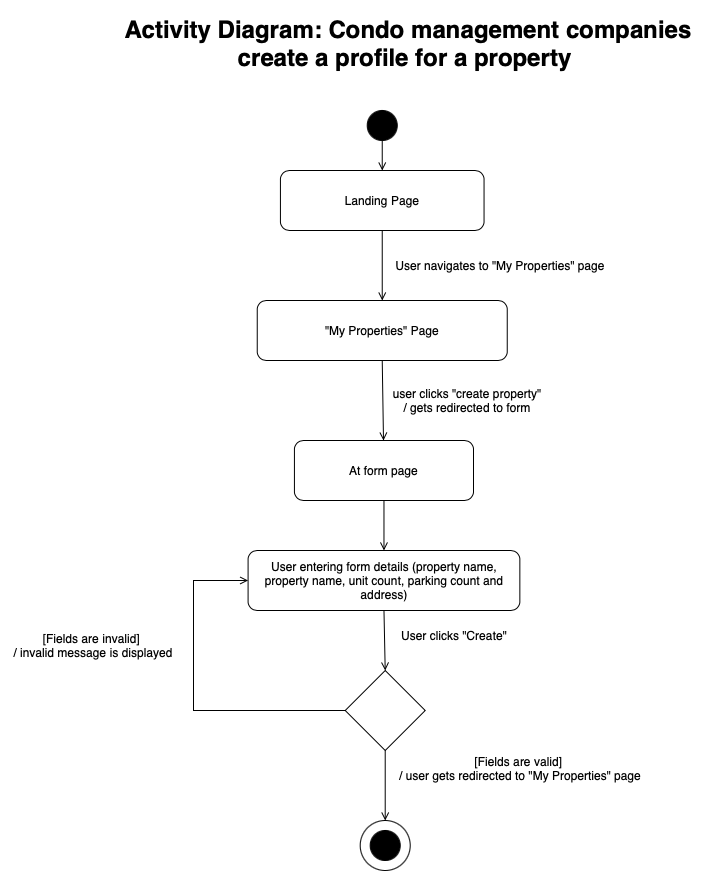

The diagram above was exported from draw.io. Its source (the exported page's mxGraphModel, read from the mxfile embedded in the PNG):
<mxGraphModel dx="954" dy="-1553" grid="1" gridSize="10" guides="1" tooltips="1" connect="1" arrows="1" fold="1" page="1" pageScale="1" pageWidth="850" pageHeight="1100" math="0" shadow="0">
  <root>
    <mxCell id="0" />
    <mxCell id="1" parent="0" />
    <mxCell id="suPCdvpp5W-ZqWj3oWCK-1" value="&lt;h1 style=&quot;text-align: center;&quot;&gt;Activity Diagram: Condo management companies create a profile for a property&amp;nbsp;&lt;/h1&gt;&lt;div&gt;&lt;br&gt;&lt;/div&gt;" style="text;html=1;strokeColor=none;fillColor=none;spacing=5;spacingTop=-20;whiteSpace=wrap;overflow=hidden;rounded=0;" parent="1" vertex="1">
      <mxGeometry x="149.37" y="2280" width="610" height="80" as="geometry" />
    </mxCell>
    <mxCell id="suPCdvpp5W-ZqWj3oWCK-2" value="" style="ellipse;whiteSpace=wrap;html=1;aspect=fixed;fillColor=#000000;" parent="1" vertex="1">
      <mxGeometry x="413.74" y="2380" width="30" height="30" as="geometry" />
    </mxCell>
    <mxCell id="suPCdvpp5W-ZqWj3oWCK-3" value="" style="endArrow=open;html=1;rounded=0;endFill=0;exitX=0.5;exitY=1;exitDx=0;exitDy=0;entryX=0.5;entryY=0;entryDx=0;entryDy=0;" parent="1" source="suPCdvpp5W-ZqWj3oWCK-2" target="suPCdvpp5W-ZqWj3oWCK-16" edge="1">
      <mxGeometry width="50" height="50" relative="1" as="geometry">
        <mxPoint x="389" y="2020" as="sourcePoint" />
        <mxPoint x="429" y="2450" as="targetPoint" />
      </mxGeometry>
    </mxCell>
    <mxCell id="suPCdvpp5W-ZqWj3oWCK-4" value="&quot;My Properties&quot; Page" style="rounded=1;whiteSpace=wrap;html=1;" parent="1" vertex="1">
      <mxGeometry x="303.74" y="2570" width="250" height="60" as="geometry" />
    </mxCell>
    <mxCell id="suPCdvpp5W-ZqWj3oWCK-5" value="" style="endArrow=open;html=1;rounded=0;endFill=0;exitX=0.5;exitY=1;exitDx=0;exitDy=0;" parent="1" source="suPCdvpp5W-ZqWj3oWCK-4" target="suPCdvpp5W-ZqWj3oWCK-6" edge="1">
      <mxGeometry width="50" height="50" relative="1" as="geometry">
        <mxPoint x="430.9250000000002" y="2660" as="sourcePoint" />
        <mxPoint x="430" y="2770" as="targetPoint" />
      </mxGeometry>
    </mxCell>
    <mxCell id="suPCdvpp5W-ZqWj3oWCK-6" value="At form page" style="rounded=1;whiteSpace=wrap;html=1;" parent="1" vertex="1">
      <mxGeometry x="340.93" y="2710" width="179.07" height="60" as="geometry" />
    </mxCell>
    <mxCell id="suPCdvpp5W-ZqWj3oWCK-7" value="" style="endArrow=open;html=1;rounded=0;endFill=0;exitX=0.5;exitY=1;exitDx=0;exitDy=0;" parent="1" source="suPCdvpp5W-ZqWj3oWCK-6" target="suPCdvpp5W-ZqWj3oWCK-8" edge="1">
      <mxGeometry width="50" height="50" relative="1" as="geometry">
        <mxPoint x="441" y="2700" as="sourcePoint" />
        <mxPoint x="429" y="2900" as="targetPoint" />
      </mxGeometry>
    </mxCell>
    <mxCell id="suPCdvpp5W-ZqWj3oWCK-8" value="User entering form details (property name, property name, unit count, parking count and address)" style="rounded=1;whiteSpace=wrap;html=1;" parent="1" vertex="1">
      <mxGeometry x="294.59" y="2820" width="271.76" height="60" as="geometry" />
    </mxCell>
    <mxCell id="suPCdvpp5W-ZqWj3oWCK-9" value="" style="endArrow=open;html=1;rounded=0;endFill=0;exitX=0.5;exitY=1;exitDx=0;exitDy=0;entryX=0.5;entryY=0;entryDx=0;entryDy=0;" parent="1" source="suPCdvpp5W-ZqWj3oWCK-8" target="suPCdvpp5W-ZqWj3oWCK-19" edge="1">
      <mxGeometry width="50" height="50" relative="1" as="geometry">
        <mxPoint x="442" y="2780" as="sourcePoint" />
        <mxPoint x="431.70500000000015" y="2930" as="targetPoint" />
      </mxGeometry>
    </mxCell>
    <mxCell id="suPCdvpp5W-ZqWj3oWCK-10" value="[Fields are valid] &lt;br&gt;/ user gets redirected to &quot;My Properties&quot; page&lt;br&gt;&amp;nbsp;" style="text;html=1;strokeColor=none;fillColor=none;align=center;verticalAlign=middle;whiteSpace=wrap;rounded=0;" parent="1" vertex="1">
      <mxGeometry x="437.59" y="3010" width="257.82" height="70" as="geometry" />
    </mxCell>
    <mxCell id="suPCdvpp5W-ZqWj3oWCK-11" value="" style="endArrow=open;html=1;rounded=0;endFill=0;exitX=0;exitY=0.5;exitDx=0;exitDy=0;entryX=0;entryY=0.5;entryDx=0;entryDy=0;" parent="1" source="suPCdvpp5W-ZqWj3oWCK-19" target="suPCdvpp5W-ZqWj3oWCK-8" edge="1">
      <mxGeometry width="50" height="50" relative="1" as="geometry">
        <mxPoint x="357.1700000000001" y="2970" as="sourcePoint" />
        <mxPoint x="367" y="3053" as="targetPoint" />
        <Array as="points">
          <mxPoint x="240" y="2980" />
          <mxPoint x="240" y="2850" />
        </Array>
      </mxGeometry>
    </mxCell>
    <mxCell id="suPCdvpp5W-ZqWj3oWCK-12" value="" style="ellipse;whiteSpace=wrap;html=1;aspect=fixed;fillColor=default;fillStyle=dashed;" parent="1" vertex="1">
      <mxGeometry x="406.71000000000004" y="3090" width="50" height="50" as="geometry" />
    </mxCell>
    <mxCell id="suPCdvpp5W-ZqWj3oWCK-13" value="" style="ellipse;whiteSpace=wrap;html=1;aspect=fixed;fillColor=#000000;" parent="1" vertex="1">
      <mxGeometry x="416.71000000000004" y="3100" width="30" height="30" as="geometry" />
    </mxCell>
    <mxCell id="suPCdvpp5W-ZqWj3oWCK-14" value="[Fields are invalid] &lt;br&gt;/ invalid message is displayed" style="text;html=1;strokeColor=none;fillColor=none;align=center;verticalAlign=middle;whiteSpace=wrap;rounded=0;" parent="1" vertex="1">
      <mxGeometry x="46.25" y="2900" width="188.12" height="30" as="geometry" />
    </mxCell>
    <mxCell id="suPCdvpp5W-ZqWj3oWCK-15" value="user clicks &quot;create property&quot; &lt;br&gt;/ gets redirected to form" style="text;html=1;strokeColor=none;fillColor=none;align=center;verticalAlign=middle;whiteSpace=wrap;rounded=0;" parent="1" vertex="1">
      <mxGeometry x="413.74000000000007" y="2640" width="200" height="60" as="geometry" />
    </mxCell>
    <mxCell id="suPCdvpp5W-ZqWj3oWCK-16" value="Landing Page" style="rounded=1;whiteSpace=wrap;html=1;" parent="1" vertex="1">
      <mxGeometry x="326.93" y="2440" width="203.62" height="60" as="geometry" />
    </mxCell>
    <mxCell id="suPCdvpp5W-ZqWj3oWCK-17" value="" style="endArrow=open;html=1;rounded=0;endFill=0;exitX=0.5;exitY=1;exitDx=0;exitDy=0;entryX=0.5;entryY=0;entryDx=0;entryDy=0;" parent="1" source="suPCdvpp5W-ZqWj3oWCK-16" target="suPCdvpp5W-ZqWj3oWCK-4" edge="1">
      <mxGeometry width="50" height="50" relative="1" as="geometry">
        <mxPoint x="441" y="2640" as="sourcePoint" />
        <mxPoint x="442" y="2720" as="targetPoint" />
      </mxGeometry>
    </mxCell>
    <mxCell id="suPCdvpp5W-ZqWj3oWCK-18" value="User navigates to &quot;My Properties&quot; page" style="text;html=1;strokeColor=none;fillColor=none;align=center;verticalAlign=middle;whiteSpace=wrap;rounded=0;" parent="1" vertex="1">
      <mxGeometry x="437.59000000000003" y="2520" width="218.2" height="30" as="geometry" />
    </mxCell>
    <mxCell id="suPCdvpp5W-ZqWj3oWCK-19" value="" style="rhombus;whiteSpace=wrap;html=1;" parent="1" vertex="1">
      <mxGeometry x="391.71000000000004" y="2940" width="80" height="80" as="geometry" />
    </mxCell>
    <mxCell id="suPCdvpp5W-ZqWj3oWCK-20" value="" style="endArrow=open;html=1;rounded=0;endFill=0;exitX=0.5;exitY=1;exitDx=0;exitDy=0;entryX=0.5;entryY=0;entryDx=0;entryDy=0;" parent="1" source="suPCdvpp5W-ZqWj3oWCK-19" target="suPCdvpp5W-ZqWj3oWCK-12" edge="1">
      <mxGeometry width="50" height="50" relative="1" as="geometry">
        <mxPoint x="442" y="2890" as="sourcePoint" />
        <mxPoint x="442" y="2940" as="targetPoint" />
      </mxGeometry>
    </mxCell>
    <mxCell id="suPCdvpp5W-ZqWj3oWCK-21" value="User clicks &quot;Create&quot;" style="text;html=1;strokeColor=none;fillColor=none;align=center;verticalAlign=middle;whiteSpace=wrap;rounded=0;" parent="1" vertex="1">
      <mxGeometry x="401.05" y="2890" width="200" height="30" as="geometry" />
    </mxCell>
  </root>
</mxGraphModel>